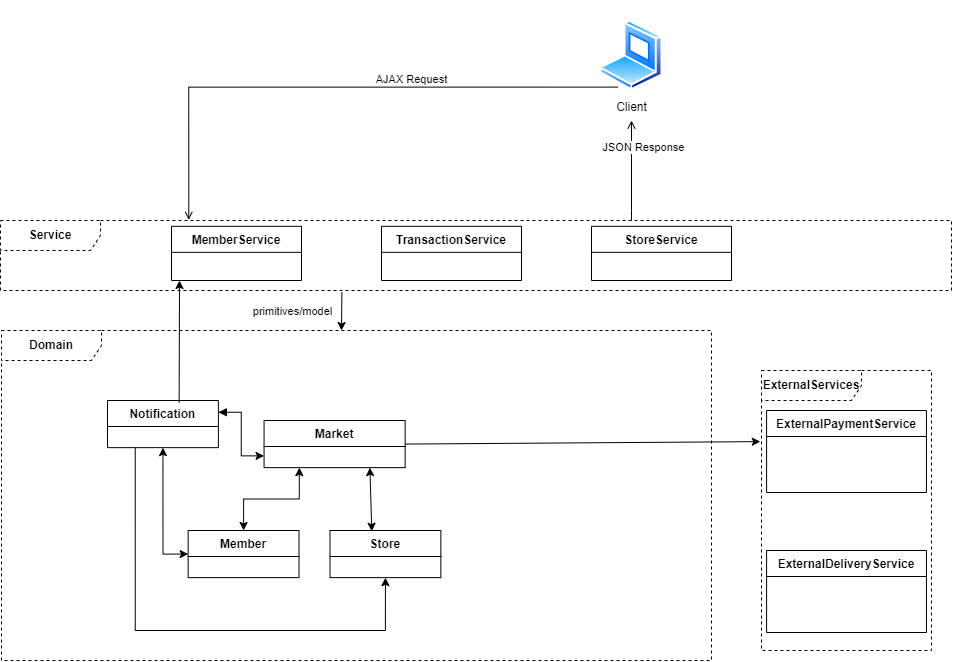

The diagram above was exported from draw.io. Its source (the exported page's mxGraphModel, read from the mxfile embedded in the PNG):
<mxGraphModel dx="673" dy="304" grid="1" gridSize="10" guides="1" tooltips="1" connect="1" arrows="1" fold="1" page="1" pageScale="1" pageWidth="1169" pageHeight="827" math="0" shadow="0">
  <root>
    <mxCell id="0" />
    <mxCell id="1" parent="0" />
    <mxCell id="5-P8dXUu2r8xgCgaxNXc-20" value="" style="group;strokeColor=none;" parent="1" vertex="1" connectable="0">
      <mxGeometry x="620" y="10" width="120" height="120" as="geometry" />
    </mxCell>
    <mxCell id="5-P8dXUu2r8xgCgaxNXc-19" value="" style="rounded=0;whiteSpace=wrap;html=1;strokeColor=none;" parent="5-P8dXUu2r8xgCgaxNXc-20" vertex="1">
      <mxGeometry width="120" height="120" as="geometry" />
    </mxCell>
    <mxCell id="5-P8dXUu2r8xgCgaxNXc-9" value="Client" style="image;aspect=fixed;perimeter=ellipsePerimeter;html=1;align=center;shadow=0;dashed=0;spacingTop=3;image=img/lib/active_directory/laptop_client.svg;" parent="5-P8dXUu2r8xgCgaxNXc-20" vertex="1">
      <mxGeometry x="28.5" y="20" width="63" height="70" as="geometry" />
    </mxCell>
    <mxCell id="5-P8dXUu2r8xgCgaxNXc-48" style="edgeStyle=orthogonalEdgeStyle;rounded=0;orthogonalLoop=1;jettySize=auto;html=1;endArrow=open;endFill=0;" parent="1" target="5-P8dXUu2r8xgCgaxNXc-19" edge="1">
      <mxGeometry relative="1" as="geometry">
        <Array as="points">
          <mxPoint x="680" y="220" />
          <mxPoint x="680" y="220" />
        </Array>
        <mxPoint x="680.0000000000005" y="230" as="sourcePoint" />
      </mxGeometry>
    </mxCell>
    <mxCell id="5-P8dXUu2r8xgCgaxNXc-52" value="JSON Response" style="edgeLabel;html=1;align=center;verticalAlign=middle;resizable=0;points=[];" parent="5-P8dXUu2r8xgCgaxNXc-48" vertex="1" connectable="0">
      <mxGeometry x="0.2604" y="2" relative="1" as="geometry">
        <mxPoint x="13" y="-11" as="offset" />
      </mxGeometry>
    </mxCell>
    <mxCell id="5-P8dXUu2r8xgCgaxNXc-46" style="edgeStyle=orthogonalEdgeStyle;rounded=0;orthogonalLoop=1;jettySize=auto;html=1;endArrow=open;endFill=0;startArrow=none;startFill=0;entryX=0.198;entryY=-0.009;entryDx=0;entryDy=0;entryPerimeter=0;exitX=0.25;exitY=1;exitDx=0;exitDy=0;" parent="1" source="5-P8dXUu2r8xgCgaxNXc-9" edge="1">
      <mxGeometry relative="1" as="geometry">
        <Array as="points">
          <mxPoint x="237" y="97" />
        </Array>
        <mxPoint x="237.29800000000023" y="229.3699999999999" as="targetPoint" />
      </mxGeometry>
    </mxCell>
    <mxCell id="5-P8dXUu2r8xgCgaxNXc-49" value="AJAX Request" style="edgeLabel;html=1;align=center;verticalAlign=middle;resizable=0;points=[];" parent="5-P8dXUu2r8xgCgaxNXc-46" vertex="1" connectable="0">
      <mxGeometry x="-0.2271" y="1" relative="1" as="geometry">
        <mxPoint x="10" y="-9" as="offset" />
      </mxGeometry>
    </mxCell>
    <mxCell id="l4sHue1TYqRWIE64qisf-55" value="" style="group" parent="1" vertex="1" connectable="0">
      <mxGeometry x="810" y="380" width="170" height="280" as="geometry" />
    </mxCell>
    <mxCell id="l4sHue1TYqRWIE64qisf-56" value="&lt;b&gt;ExternalServices&lt;/b&gt;" style="shape=umlFrame;whiteSpace=wrap;html=1;pointerEvents=0;width=100;height=30;dashed=1;" parent="l4sHue1TYqRWIE64qisf-55" vertex="1">
      <mxGeometry width="169.99999999999994" height="280" as="geometry" />
    </mxCell>
    <mxCell id="l4sHue1TYqRWIE64qisf-57" value="ExternalPaymentService" style="swimlane;fontStyle=1;align=center;verticalAlign=top;childLayout=stackLayout;horizontal=1;startSize=26;horizontalStack=0;resizeParent=1;resizeParentMax=0;resizeLast=0;collapsible=1;marginBottom=0;" parent="l4sHue1TYqRWIE64qisf-55" vertex="1">
      <mxGeometry x="5.086923076923076" y="40" width="159.83923076923074" height="82" as="geometry" />
    </mxCell>
    <mxCell id="l4sHue1TYqRWIE64qisf-58" value="ExternalDeliveryService" style="swimlane;fontStyle=1;align=center;verticalAlign=top;childLayout=stackLayout;horizontal=1;startSize=26;horizontalStack=0;resizeParent=1;resizeParentMax=0;resizeLast=0;collapsible=1;marginBottom=0;" parent="l4sHue1TYqRWIE64qisf-55" vertex="1">
      <mxGeometry x="5.086923076923059" y="180" width="159.83923076923074" height="82" as="geometry" />
    </mxCell>
    <mxCell id="l4sHue1TYqRWIE64qisf-59" value="" style="group;movable=1;resizable=1;rotatable=1;deletable=1;editable=1;locked=0;connectable=1;" parent="1" vertex="1" connectable="0">
      <mxGeometry x="50" y="340" width="710" height="330" as="geometry" />
    </mxCell>
    <mxCell id="l4sHue1TYqRWIE64qisf-60" value="&lt;b&gt;Domain&lt;/b&gt;" style="shape=umlFrame;whiteSpace=wrap;html=1;pointerEvents=0;width=100;height=30;dashed=1;" parent="l4sHue1TYqRWIE64qisf-59" vertex="1">
      <mxGeometry width="709.9999999999999" height="330" as="geometry" />
    </mxCell>
    <mxCell id="l4sHue1TYqRWIE64qisf-63" value="" style="group;movable=1;resizable=1;rotatable=1;deletable=1;editable=1;locked=0;connectable=1;imageAspect=0;" parent="l4sHue1TYqRWIE64qisf-59" vertex="1" connectable="0">
      <mxGeometry x="8.212407991587803" y="50" width="613.6908517350158" height="260" as="geometry" />
    </mxCell>
    <mxCell id="BEf65RAjl5etI0friWLb-2" style="edgeStyle=orthogonalEdgeStyle;rounded=0;orthogonalLoop=1;jettySize=auto;html=1;exitX=1;exitY=0.25;exitDx=0;exitDy=0;entryX=0;entryY=0.75;entryDx=0;entryDy=0;startArrow=block;startFill=1;" parent="l4sHue1TYqRWIE64qisf-63" source="l4sHue1TYqRWIE64qisf-67" target="l4sHue1TYqRWIE64qisf-61" edge="1">
      <mxGeometry relative="1" as="geometry" />
    </mxCell>
    <mxCell id="l4sHue1TYqRWIE64qisf-67" value="Notification" style="swimlane;fontStyle=1;align=center;verticalAlign=top;childLayout=stackLayout;horizontal=1;startSize=26;horizontalStack=0;resizeParent=1;resizeParentMax=0;resizeLast=0;collapsible=1;marginBottom=0;" parent="l4sHue1TYqRWIE64qisf-63" vertex="1">
      <mxGeometry x="97.80466179679985" y="20" width="110.86869797550764" height="47.14" as="geometry" />
    </mxCell>
    <mxCell id="l4sHue1TYqRWIE64qisf-68" value="Member" style="swimlane;fontStyle=1;align=center;verticalAlign=top;childLayout=stackLayout;horizontal=1;startSize=26;horizontalStack=0;resizeParent=1;resizeParentMax=0;resizeLast=0;collapsible=1;marginBottom=0;" parent="l4sHue1TYqRWIE64qisf-63" vertex="1">
      <mxGeometry x="178.433323387988" y="150" width="110.86869797550764" height="47.14" as="geometry" />
    </mxCell>
    <mxCell id="l4sHue1TYqRWIE64qisf-69" value="Store" style="swimlane;fontStyle=1;align=center;verticalAlign=top;childLayout=stackLayout;horizontal=1;startSize=26;horizontalStack=0;resizeParent=1;resizeParentMax=0;resizeLast=0;collapsible=1;marginBottom=0;" parent="l4sHue1TYqRWIE64qisf-63" vertex="1">
      <mxGeometry x="320.2815632294884" y="150" width="110.86869797550764" height="47.14" as="geometry" />
    </mxCell>
    <mxCell id="l4sHue1TYqRWIE64qisf-61" value="Market" style="swimlane;fontStyle=1;align=center;verticalAlign=top;childLayout=stackLayout;horizontal=1;startSize=26;horizontalStack=0;resizeParent=1;resizeParentMax=0;resizeLast=0;collapsible=1;marginBottom=0;" parent="l4sHue1TYqRWIE64qisf-63" vertex="1">
      <mxGeometry x="254.34574132492114" y="39.99714285714286" width="141.10410094637226" height="47.142857142857146" as="geometry" />
    </mxCell>
    <mxCell id="l4sHue1TYqRWIE64qisf-72" value="" style="endArrow=classic;startArrow=classic;html=1;rounded=0;exitX=0.377;exitY=0.016;exitDx=0;exitDy=0;entryX=0.75;entryY=1;entryDx=0;entryDy=0;exitPerimeter=0;" parent="l4sHue1TYqRWIE64qisf-63" source="l4sHue1TYqRWIE64qisf-69" target="l4sHue1TYqRWIE64qisf-61" edge="1">
      <mxGeometry width="50" height="50" relative="1" as="geometry">
        <mxPoint x="305.3522607781283" y="210" as="sourcePoint" />
        <mxPoint x="353.8801261829653" y="173" as="targetPoint" />
      </mxGeometry>
    </mxCell>
    <mxCell id="l4sHue1TYqRWIE64qisf-71" value="" style="endArrow=classic;startArrow=classic;html=1;rounded=0;exitX=0.5;exitY=0;exitDx=0;exitDy=0;edgeStyle=orthogonalEdgeStyle;entryX=0.25;entryY=1;entryDx=0;entryDy=0;" parent="l4sHue1TYqRWIE64qisf-63" source="l4sHue1TYqRWIE64qisf-68" target="l4sHue1TYqRWIE64qisf-61" edge="1">
      <mxGeometry width="50" height="50" relative="1" as="geometry">
        <mxPoint x="299.3796004206099" y="190" as="sourcePoint" />
        <mxPoint x="282.9547844374343" y="80" as="targetPoint" />
      </mxGeometry>
    </mxCell>
    <mxCell id="XrBSGgiHkuJqziAry0_I-2" value="" style="endArrow=classic;startArrow=classic;html=1;rounded=0;exitX=0;exitY=0.5;exitDx=0;exitDy=0;edgeStyle=orthogonalEdgeStyle;entryX=0.5;entryY=1;entryDx=0;entryDy=0;" edge="1" parent="l4sHue1TYqRWIE64qisf-63" source="l4sHue1TYqRWIE64qisf-68" target="l4sHue1TYqRWIE64qisf-67">
      <mxGeometry width="50" height="50" relative="1" as="geometry">
        <mxPoint x="244" y="160" as="sourcePoint" />
        <mxPoint x="300" y="97" as="targetPoint" />
        <Array as="points">
          <mxPoint x="153" y="174" />
        </Array>
      </mxGeometry>
    </mxCell>
    <mxCell id="XrBSGgiHkuJqziAry0_I-6" value="" style="endArrow=none;startArrow=classic;html=1;rounded=0;exitX=0.5;exitY=1;exitDx=0;exitDy=0;edgeStyle=orthogonalEdgeStyle;entryX=0.25;entryY=1;entryDx=0;entryDy=0;endFill=0;" edge="1" parent="l4sHue1TYqRWIE64qisf-63" source="l4sHue1TYqRWIE64qisf-69" target="l4sHue1TYqRWIE64qisf-67">
      <mxGeometry width="50" height="50" relative="1" as="geometry">
        <mxPoint x="188" y="184" as="sourcePoint" />
        <mxPoint x="163" y="77" as="targetPoint" />
        <Array as="points">
          <mxPoint x="376" y="250" />
          <mxPoint x="126" y="250" />
        </Array>
      </mxGeometry>
    </mxCell>
    <mxCell id="l4sHue1TYqRWIE64qisf-73" value="" style="endArrow=classic;html=1;rounded=0;exitX=1;exitY=0.5;exitDx=0;exitDy=0;entryX=-0.007;entryY=0.254;entryDx=0;entryDy=0;entryPerimeter=0;" parent="1" source="l4sHue1TYqRWIE64qisf-61" target="l4sHue1TYqRWIE64qisf-56" edge="1">
      <mxGeometry width="50" height="50" relative="1" as="geometry">
        <mxPoint x="691" y="422" as="sourcePoint" />
        <mxPoint x="820" y="454" as="targetPoint" />
      </mxGeometry>
    </mxCell>
    <mxCell id="l4sHue1TYqRWIE64qisf-74" value="primitives/model" style="edgeLabel;html=1;align=center;verticalAlign=middle;resizable=0;points=[];" parent="1" vertex="1" connectable="0">
      <mxGeometry x="340.0024671814672" y="320" as="geometry" />
    </mxCell>
    <mxCell id="l4sHue1TYqRWIE64qisf-75" value="" style="group" parent="1" vertex="1" connectable="0">
      <mxGeometry x="49" y="230" width="951" height="70" as="geometry" />
    </mxCell>
    <mxCell id="l4sHue1TYqRWIE64qisf-76" value="&lt;b&gt;Service&lt;/b&gt;" style="shape=umlFrame;whiteSpace=wrap;html=1;pointerEvents=0;width=100;height=30;dashed=1;" parent="l4sHue1TYqRWIE64qisf-75" vertex="1">
      <mxGeometry width="950.9999999999998" height="70" as="geometry" />
    </mxCell>
    <mxCell id="l4sHue1TYqRWIE64qisf-77" value="MemberService" style="swimlane;fontStyle=1;align=center;verticalAlign=top;childLayout=stackLayout;horizontal=1;startSize=26;horizontalStack=0;resizeParent=1;resizeParentMax=0;resizeLast=0;collapsible=1;marginBottom=0;" parent="l4sHue1TYqRWIE64qisf-75" vertex="1" collapsed="1">
      <mxGeometry x="171" y="5.83" width="130" height="54.17" as="geometry">
        <mxRectangle x="171" y="5.833333333333334" width="189" height="24.5" as="alternateBounds" />
      </mxGeometry>
    </mxCell>
    <mxCell id="l4sHue1TYqRWIE64qisf-78" value="TransactionService" style="swimlane;fontStyle=1;align=center;verticalAlign=top;childLayout=stackLayout;horizontal=1;startSize=26;horizontalStack=0;resizeParent=1;resizeParentMax=0;resizeLast=0;collapsible=1;marginBottom=0;" parent="l4sHue1TYqRWIE64qisf-75" vertex="1" collapsed="1">
      <mxGeometry x="381" y="5.83" width="140" height="54.17" as="geometry">
        <mxRectangle x="381" y="5.833333333333334" width="189" height="24.5" as="alternateBounds" />
      </mxGeometry>
    </mxCell>
    <mxCell id="l4sHue1TYqRWIE64qisf-79" value="StoreService" style="swimlane;fontStyle=1;align=center;verticalAlign=top;childLayout=stackLayout;horizontal=1;startSize=26;horizontalStack=0;resizeParent=1;resizeParentMax=0;resizeLast=0;collapsible=1;marginBottom=0;" parent="l4sHue1TYqRWIE64qisf-75" vertex="1" collapsed="1">
      <mxGeometry x="591" y="5.83" width="140" height="54.17" as="geometry">
        <mxRectangle x="591" y="5.833333333333334" width="189" height="23.333333333333336" as="alternateBounds" />
      </mxGeometry>
    </mxCell>
    <mxCell id="BEf65RAjl5etI0friWLb-1" style="rounded=0;orthogonalLoop=1;jettySize=auto;html=1;exitX=0.359;exitY=1.024;exitDx=0;exitDy=0;exitPerimeter=0;" parent="1" source="l4sHue1TYqRWIE64qisf-76" edge="1">
      <mxGeometry relative="1" as="geometry">
        <mxPoint x="390" y="340" as="targetPoint" />
      </mxGeometry>
    </mxCell>
    <mxCell id="tmz3APdAzbHFRQ8mu8Cr-2" style="rounded=0;orthogonalLoop=1;jettySize=auto;html=1;exitX=0.646;exitY=0.049;exitDx=0;exitDy=0;exitPerimeter=0;" parent="1" source="l4sHue1TYqRWIE64qisf-67" edge="1">
      <mxGeometry relative="1" as="geometry">
        <mxPoint x="228" y="290" as="targetPoint" />
        <mxPoint x="400" y="312" as="sourcePoint" />
      </mxGeometry>
    </mxCell>
  </root>
</mxGraphModel>